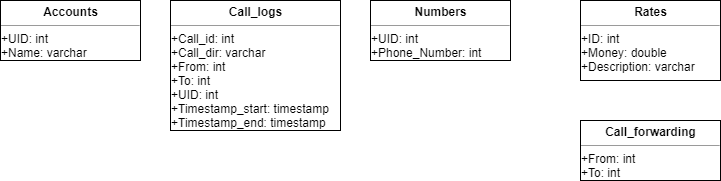

The diagram above was exported from draw.io. Its source (the exported page's mxGraphModel, read from the mxfile embedded in the PNG):
<mxGraphModel dx="1080" dy="435" grid="1" gridSize="10" guides="1" tooltips="1" connect="1" arrows="1" fold="1" page="1" pageScale="1" pageWidth="850" pageHeight="1100" background="#ffffff" math="0" shadow="0">
  <root>
    <mxCell id="0" />
    <mxCell id="1" parent="0" />
    <mxCell id="o17nHFIStDC-38YuvKWw-1" value="&lt;p style=&quot;margin: 0px ; margin-top: 4px ; text-align: center&quot;&gt;&lt;b&gt;Call_logs&lt;/b&gt;&lt;br&gt;&lt;/p&gt;&lt;hr size=&quot;1&quot;&gt;&lt;div style=&quot;height: 2px&quot;&gt;+Call_id: int&lt;br&gt;+Call_dir: varchar&lt;br&gt;+From: int&lt;br&gt;+To: int&lt;br&gt;+UID: int&lt;br&gt;+Timestamp_start: timestamp&lt;br&gt;+Timestamp_end: timestamp&lt;/div&gt;" style="verticalAlign=top;align=left;overflow=fill;fontSize=12;fontFamily=Helvetica;html=1;" vertex="1" parent="1">
      <mxGeometry x="190" y="80" width="170" height="130" as="geometry" />
    </mxCell>
    <mxCell id="o17nHFIStDC-38YuvKWw-2" value="&lt;p style=&quot;margin: 0px ; margin-top: 4px ; text-align: center&quot;&gt;&lt;b&gt;Numbers&lt;/b&gt;&lt;/p&gt;&lt;hr size=&quot;1&quot;&gt;&lt;div style=&quot;height: 2px&quot;&gt;+UID: int&lt;br&gt;+Phone_Number: int&lt;/div&gt;" style="verticalAlign=top;align=left;overflow=fill;fontSize=12;fontFamily=Helvetica;html=1;" vertex="1" parent="1">
      <mxGeometry x="390" y="80" width="140" height="60" as="geometry" />
    </mxCell>
    <mxCell id="o17nHFIStDC-38YuvKWw-3" value="&lt;p style=&quot;margin: 0px ; margin-top: 4px ; text-align: center&quot;&gt;&lt;b&gt;Rates&lt;/b&gt;&lt;/p&gt;&lt;hr size=&quot;1&quot;&gt;&lt;div style=&quot;height: 2px&quot;&gt;+ID: int&lt;br&gt;+Money: double&lt;br&gt;+Description: varchar&lt;/div&gt;" style="verticalAlign=top;align=left;overflow=fill;fontSize=12;fontFamily=Helvetica;html=1;" vertex="1" parent="1">
      <mxGeometry x="600" y="80" width="140" height="80" as="geometry" />
    </mxCell>
    <mxCell id="o17nHFIStDC-38YuvKWw-4" value="&lt;p style=&quot;margin: 0px ; margin-top: 4px ; text-align: center&quot;&gt;&lt;b&gt;Call_forwarding&lt;/b&gt;&lt;br&gt;&lt;/p&gt;&lt;hr size=&quot;1&quot;&gt;&lt;div style=&quot;height: 2px&quot;&gt;+From: int&lt;br&gt;+To: int&lt;/div&gt;" style="verticalAlign=top;align=left;overflow=fill;fontSize=12;fontFamily=Helvetica;html=1;" vertex="1" parent="1">
      <mxGeometry x="600" y="200" width="140" height="60" as="geometry" />
    </mxCell>
    <mxCell id="o17nHFIStDC-38YuvKWw-9" value="&lt;p style=&quot;margin: 0px ; margin-top: 4px ; text-align: center&quot;&gt;&lt;b&gt;Accounts&lt;/b&gt;&lt;/p&gt;&lt;hr size=&quot;1&quot;&gt;&lt;div style=&quot;height: 2px&quot;&gt;+UID: int&lt;br&gt;+Name: varchar&lt;/div&gt;" style="verticalAlign=top;align=left;overflow=fill;fontSize=12;fontFamily=Helvetica;html=1;" vertex="1" parent="1">
      <mxGeometry x="20" y="80" width="140" height="60" as="geometry" />
    </mxCell>
  </root>
</mxGraphModel>